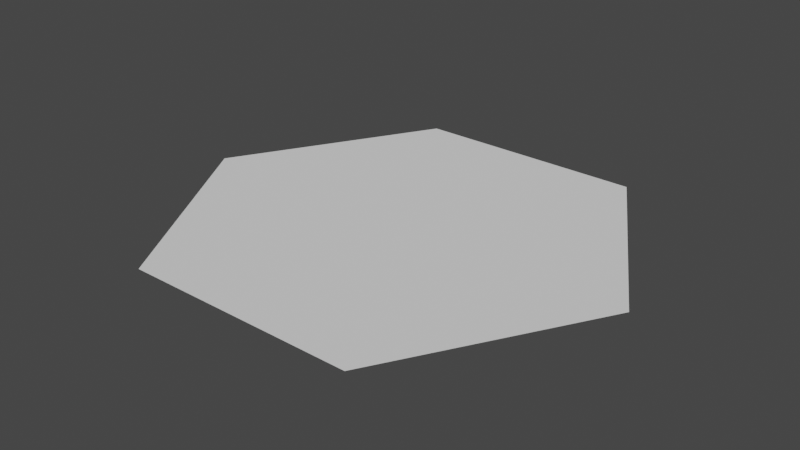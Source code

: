 # Source: hexagon.blend  (saved by Blender 3.5.10; exported with 4.5.12 LTS)
import bpy
from mathutils import Matrix  # noqa: F401  (used for matrix-valued properties, if any)

bpy.ops.wm.read_factory_settings(use_empty=True)
scene = bpy.context.scene
scene.name = 'Scene'

# ---- collections
col_collection = bpy.data.collections.new('Collection'); scene.collection.children.link(col_collection)

# ---- world
world_world = bpy.data.worlds.new('World'); scene.world = world_world
world_world.use_nodes = True; world_world.node_tree.nodes.clear()
_N = world_world.node_tree.nodes; _L = world_world.node_tree.links
n0 = _N.new('ShaderNodeOutputWorld'); n0.name = 'World Output'; n0.location = (300, 300)
n1 = _N.new('ShaderNodeBackground'); n1.name = 'Background'; n1.location = (10, 300)
n1.inputs[0].default_value = (0.05088, 0.05088, 0.05088, 1.0)
_L.new(n1.outputs[0], n0.inputs[0])
n0.is_active_output = True
world_world.color = (0.05088, 0.05088, 0.05088)
world_world.use_sun_shadow = False
world_world.sun_shadow_jitter_overblur = 0.0

# ---- meshes
me_cube_002 = bpy.data.meshes.new('Cube.002')
me_cube_002.from_pydata([(0.0, -3.775e-08, 0.5), (0.75, -5.057e-09, 0.06699), (0.25, -7.044e-08, 0.933), (1.0, -3.775e-08, 0.5), (0.75, -7.044e-08, 0.933), (0.25, -5.057e-09, 0.06699)], [], [(3, 1, 5, 0, 2, 4)])
_uv = me_cube_002.uv_layers.new(name='UVMap')
_uv.uv.foreach_set('vector', [0.0, 0.0, 0.0, 0.0, 0.0, 0.0, 0.0, 0.0, 0.0, 0.0, 0.0, 0.0])
me_cube_002.update()
me_cube_002.normals_split_custom_set([tuple(v) for v in zip(*[iter([2.295e-12, 1.0, 7.55e-08, 2.295e-12, 1.0, 7.55e-08, 2.295e-12, 1.0, 7.55e-08, 2.295e-12, 1.0, 7.55e-08, 2.295e-12, 1.0, 7.55e-08, 2.295e-12, 1.0, 7.55e-08])] * 3)])

# ---- objects
ob_cube = bpy.data.objects.new('Cube', me_cube_002)

# ---- transforms, parenting, visibility, modifiers, constraints
ob_cube.location = (0.0, 0.0, 0.0)
ob_cube.rotation_euler = (1.571, -0.0, 0.0)

# ---- collection membership
col_collection.objects.link(ob_cube)

# ---- scene / render settings (as saved in the file)
scene.frame_start = 1; scene.frame_end = 250; scene.frame_set(1)
scene.render.engine = 'BLENDER_EEVEE_NEXT'
scene.cycles.sampling_pattern = 'TABULATED_SOBOL'
scene.view_settings.view_transform = 'Filmic'
bpy.context.view_layer.update()

# ---- added for rendering (the .blend has no active camera and no usable light): camera, sun
cam_auto = bpy.data.cameras.new('AutoCamera')
cam_auto.lens = 50.0
cam_auto.sensor_width = 36.0
cam_auto.clip_end = 1000.0
ob_auto_camera = bpy.data.objects.new('AutoCamera', cam_auto)
scene.collection.objects.link(ob_auto_camera)
ob_auto_camera.location = (1.72396, -1.96875, 0.979166)
ob_auto_camera.rotation_euler = (1.09748, -7.21219e-08, 0.694738)
scene.camera = ob_auto_camera
light_auto_sun = bpy.data.lights.new('AutoSun', 'SUN')
light_auto_sun.energy = 3.0
light_auto_sun.angle = 0.0523599
ob_auto_sun = bpy.data.objects.new('AutoSun', light_auto_sun)
scene.collection.objects.link(ob_auto_sun)
ob_auto_sun.rotation_euler = (0.872665, 0.174533, 0.523599)
bpy.context.view_layer.update()
